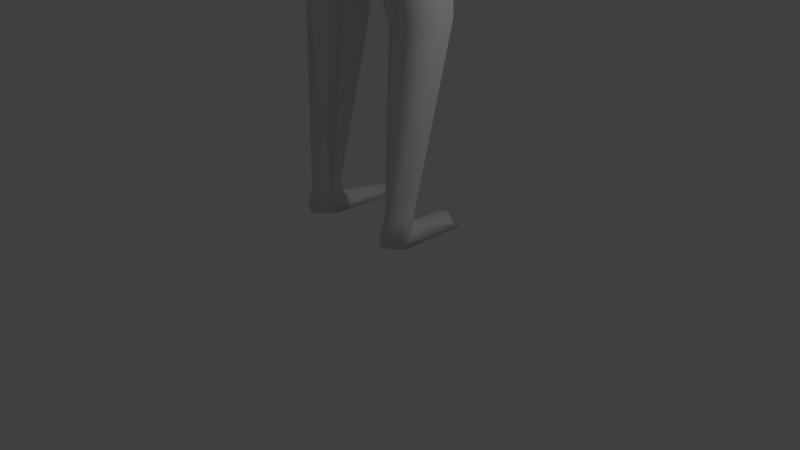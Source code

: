 # Source: person.blend  (saved by Blender 2.79.0; exported with 4.5.12 LTS)
import bpy
from mathutils import Matrix  # noqa: F401  (used for matrix-valued properties, if any)

bpy.ops.wm.read_factory_settings(use_empty=True)
scene = bpy.context.scene
scene.name = 'Scene'

# ---- collections
col_collection_1 = bpy.data.collections.new('Collection 1'); scene.collection.children.link(col_collection_1)

# ---- world
world_world = bpy.data.worlds.new('World'); scene.world = world_world
world_world.color = (0.05088, 0.05088, 0.05088)
world_world.use_sun_shadow = False
world_world.sun_shadow_jitter_overblur = 0.0
world_world.cycles.sampling_method = 'MANUAL'

# ---- cameras
cam_camera = bpy.data.cameras.new('Camera')
cam_camera.clip_end = 100.0
cam_camera.lens = 35.0
cam_camera.sensor_width = 32.0
cam_camera.sensor_height = 18.0
cam_camera.ortho_scale = 7.314
cam_camera.dof.focus_distance = 0.0
cam_camera.dof.aperture_fstop = 128.0

# ---- lights
light_lamp = bpy.data.lights.new('Lamp', 'POINT')
light_lamp.transmission_factor = 0.0
light_lamp.cutoff_distance = 30.0
light_lamp.energy = 100.0
light_lamp.shadow_buffer_clip_start = 1.001
light_lamp.shadow_soft_size = 0.1
light_lamp.shadow_maximum_resolution = 0.006
light_lamp.use_absolute_resolution = True

# ---- meshes
me_cube_001 = bpy.data.meshes.new('Cube.001')
me_cube_001.from_pydata([(-0.3931, -0.3714, 1.949), (-0.3544, -0.3481, 1.049), (-0.3759, 0.2939, 1.99), (-0.3809, 0.3424, 0.9903), (-0.4606, -0.01451, 2.121), (-0.4606, -0.4517, 1.497), (-0.3566, -0.08193, 0.9492), (-0.4606, 0.4226, 1.497), (0.0, 0.4226, 2.188), (0.0, 0.4226, 0.8161), (0.0, -0.4517, 2.192), (0.0, -0.4517, 1.068), (0.0, -0.01451, 0.887), (0.0, -0.01451, 2.404), (0.0, -0.6484, 1.661), (0.0, 0.6037, 1.507), (-0.586, -0.01451, 1.497), (0.0, -0.9531, 0.4271), (-0.6446, -0.7517, 0.4271), (-0.7382, 0.09857, 0.4271), (0.0, 0.4433, 0.4271), (0.0, -0.5857, 0.8448), (-0.2164, -0.4815, 0.7885), (-0.4178, 0.04349, 0.6802), (0.0, 0.09335, 0.6327), (0.0, -1.063, -3.215), (-0.656, -0.8859, -3.158), (-0.8752, 0.2827, -3.203), (0.0, 0.6486, -3.313), (0.0, -0.9122, -3.572), (-0.5729, -0.8859, -3.547), (-0.7921, 0.2827, -3.547), (0.0, 0.5327, -3.656), (0.0, -1.013, -0.07054), (-0.7818, -0.7764, -0.07054), (-0.8753, 0.376, -0.2875), (0.0, 0.6621, -0.2875), (0.0, -1.013, -0.3141), (-0.8753, 0.376, -0.531), (-0.7818, -0.7764, -0.3141), (0.0, 0.6621, -0.531), (0.0, -0.8777, -2.118), (-0.7382, 0.1315, -2.339), (-0.6446, -0.701, -2.147), (0.0, 0.4789, -2.571), (-1.32, -0.3183, -1.96), (-1.282, 0.02024, -1.814), (-1.263, -0.6748, 0.1162), (-1.292, -0.1071, 0.08259), (-1.638, -0.3461, -1.768), (-1.732, -0.02558, -1.635), (-1.473, -0.3972, -1.992), (-1.568, 0.166, -1.658), (-1.084, -0.7599, 0.01947), (-1.078, 0.1921, -0.1489), (-0.4252, -0.2019, 2.031), (-0.3843, -0.2216, 1.002), (0.0, -0.244, 2.293), (-0.5202, -0.244, 1.497), (-0.689, -0.3744, 0.5464), (-0.312, -0.2321, 0.7371), (-0.9678, -0.3744, -3.203), (-0.8847, -0.3744, -3.898), (0.0, -0.4073, -4.004), (-0.8262, -0.3215, -0.1736), (-0.8262, -0.3215, -0.4172), (-0.689, -0.364, -2.238), (-1.411, -0.4052, 0.1002), (-1.754, -0.1931, -1.869), (-1.325, -0.1921, -2.123), (-1.518, -0.3051, -2.096), (-1.046, -0.5429, -0.8005), (-1.515, -0.5708, -0.6028), (-1.567, -0.1249, -0.604), (-1.139, 0.07548, -0.9197), (-1.318, 0.06061, -0.6874), (-1.275, -0.6572, -0.7052), (-1.607, -0.359, -0.6034), (-1.013, -0.3151, -0.865), (-1.666, 1.506, -1.804), (-1.794, 1.32, -1.878), (-1.798, 1.299, -2.017), (-1.527, 1.306, -2.022), (-1.508, 1.368, -1.856), (-1.681, 1.422, -2.06), (-0.1438, 0.3994, 2.152), (-0.1399, -0.4329, 1.065), (-0.1447, 0.4081, 0.8476), (-0.1469, -0.4372, 2.148), (-0.1403, -0.02669, 0.8982), (-0.1591, -0.01451, 2.353), (-0.1591, -0.6129, 1.631), (-0.1591, 0.571, 1.505), (-0.1165, -0.9167, 0.4271), (-0.1334, 0.381, 0.4271), (-0.07552, 0.08434, 0.6413), (-0.03911, -0.5668, 0.8346), (-0.1075, -1.063, -3.168), (-0.1582, 0.5824, -3.293), (-0.1036, -0.9685, -3.556), (-0.1432, 0.5824, -3.636), (-0.1582, 0.6104, -0.2875), (-0.1413, -0.9702, -0.07054), (-0.1582, 0.6104, -0.531), (-0.1413, -0.9702, -0.3141), (-0.1962, 0.4128, -2.51), (-0.1165, -0.8458, -2.124), (-0.1599, -0.5604, -4.189), (-0.1527, -0.2364, 2.246), (-1.031, -0.04237, -6.282), (-0.8936, 0.4705, -5.936), (-0.4738, 0.5619, -6.044), (-0.4224, -0.01645, -6.411), (-0.2589, 0.3471, 2.072), (-0.2463, -0.3908, 1.057), (-0.3087, -0.01451, 2.238), (-0.3087, -0.5329, 1.564), (-0.3785, -0.8348, 0.4271), (-0.127, -0.5245, 0.8117), (-0.3741, -0.9914, -3.163), (-0.3364, -0.9275, -3.552), (-0.459, -0.874, -0.07054), (-0.459, -0.874, -0.3141), (-0.3785, -0.7739, -2.112), (-0.2879, -0.2193, 2.139), (-0.2619, 0.3755, 0.9184), (-0.269, -0.4046, 2.049), (-0.2476, -0.0541, 0.9235), (-0.3087, 0.4974, 1.501), (-0.4334, 0.2409, 0.4271), (-0.2453, 0.06407, 0.6606), (-0.5139, 0.4337, -3.248), (-0.4651, 0.4337, -3.592), (-0.514, 0.4941, -0.2875), (-0.514, 0.4941, -0.531), (-0.5136, 0.2825, -2.48), (-0.5195, -0.7269, -4.045), (-0.7276, 0.6607, -5.956), (-0.782, -0.2046, -6.339), (-0.3712, -0.1556, 0.9768), (-0.5513, -0.1355, 1.497), (-0.7123, -0.1507, 0.49), (-0.3621, -0.1018, 0.7102), (-0.924, -0.06371, -3.203), (-0.8409, -0.06371, -3.732), (-0.8494, 0.008295, -0.2274), (-0.8494, 0.008295, -0.471), (-0.7123, -0.1298, -2.286), (-1.355, -0.2642, 0.0919), (-1.744, -0.1139, -1.758), (-1.305, -0.09168, -1.977), (-0.4419, -0.1133, 2.073), (0.0, -0.1355, 2.346), (0.0, 0.03714, -3.84), (-1.588, -0.2483, -0.6037), (-1.073, -0.1304, -0.8909), (-1.822, 1.242, -1.964), (-1.497, 1.335, -1.944), (-0.1557, -0.1315, 2.296), (-0.1258, -0.02004, -3.928), (-1.067, 0.3236, -6.277), (-0.396, 0.4105, -6.534), (-0.7563, 0.5421, -6.538), (-0.2977, -0.1225, 2.186), (-0.661, -0.3955, -9.194), (-0.433, -0.1971, -9.189), (-0.5341, -0.006206, -9.032), (-0.8994, -0.2485, -9.186), (-0.6377, 0.1322, -9.015), (-0.7823, 0.05524, -9.039), (-0.4896, -0.1636, -8.88), (-0.6753, -0.3501, -8.839), (-0.8204, -0.2208, -8.828), (-0.8015, -0.003107, -8.901), (-0.5335, -0.01901, -8.883), (-0.6458, 0.06834, -8.816), (-0.5745, 0.8945, -9.21), (-0.4012, 0.6663, -9.205), (-0.5009, 0.7087, -9.123), (-0.8654, 0.7421, -9.226), (-0.5806, 0.797, -9.113), (-0.7521, 0.6607, -9.158), (-1.694, 1.887, -1.728), (-1.821, 1.701, -1.744), (-1.854, 1.524, -1.865), (-1.524, 1.716, -1.868), (-1.535, 1.749, -1.78), (-1.699, 1.858, -1.803), (-1.709, 1.68, -1.961), (-1.555, 1.52, -2.01), (-1.772, 1.604, -1.953)], [], [(16, 6, 3, 7), (116, 114, 1, 5), (96, 21, 17, 93), (125, 3, 6, 127), (108, 57, 10, 88), (85, 8, 13, 90), (126, 116, 5, 0), (85, 92, 15, 8), (92, 87, 9, 15), (4, 16, 7, 2), (151, 140, 16, 4), (140, 139, 6, 16), (106, 41, 25, 97), (130, 23, 19, 129), (60, 22, 18, 59), (56, 1, 22, 60), (127, 6, 23, 130), (86, 11, 21, 96), (97, 25, 29, 99), (135, 42, 27, 131), (66, 43, 26, 61), (136, 62, 30, 120), (131, 27, 31, 132), (61, 26, 30, 62), (149, 68, 81, 156), (129, 19, 35, 133), (93, 17, 33, 102), (64, 34, 39, 65), (133, 35, 38, 134), (102, 33, 37, 104), (65, 39, 43, 66), (134, 38, 42, 135), (104, 37, 41, 106), (59, 18, 47, 67), (18, 34, 53, 47), (76, 71, 45, 51), (35, 19, 48, 54), (75, 73, 50, 52), (155, 74, 46, 150), (77, 72, 49, 68), (74, 75, 52, 46), (72, 76, 51, 49), (150, 46, 83, 157), (45, 69, 70, 51), (154, 77, 68, 149), (71, 78, 69, 45), (141, 59, 67, 148), (146, 65, 66, 147), (145, 64, 65, 146), (51, 70, 68, 49), (143, 61, 62, 144), (144, 62, 109, 160), (147, 66, 61, 143), (139, 56, 60, 142), (142, 60, 59, 141), (5, 1, 56, 58), (0, 5, 58, 55), (158, 152, 57, 108), (34, 64, 78, 71), (148, 67, 77, 154), (47, 53, 76, 72), (35, 54, 75, 74), (67, 47, 72, 77), (145, 35, 74, 155), (54, 48, 73, 75), (53, 34, 71, 76), (80, 156, 184, 183), (83, 79, 182, 186), (52, 50, 80, 79), (68, 70, 84, 81), (70, 69, 82, 84), (46, 52, 79, 83), (163, 158, 108, 124), (153, 159, 107, 63), (122, 104, 106, 123), (40, 103, 105, 44), (121, 102, 104, 122), (36, 101, 103, 40), (117, 93, 102, 121), (20, 94, 101, 36), (28, 98, 100, 32), (63, 107, 99, 29), (44, 105, 98, 28), (119, 97, 99, 120), (114, 86, 96, 118), (12, 89, 95, 24), (24, 95, 94, 20), (123, 106, 97, 119), (128, 125, 87, 92), (113, 128, 92, 85), (10, 14, 91, 88), (113, 85, 90, 115), (124, 108, 88, 126), (9, 87, 89, 12), (118, 96, 93, 117), (14, 11, 86, 91), (172, 171, 164, 167), (132, 31, 110, 137), (136, 107, 112, 138), (159, 100, 111, 161), (62, 136, 138, 109), (100, 132, 137, 111), (171, 170, 165, 164), (22, 118, 117, 18), (55, 124, 126, 0), (2, 113, 115, 4), (2, 7, 128, 113), (7, 3, 125, 128), (43, 123, 119, 26), (1, 114, 118, 22), (26, 119, 120, 30), (18, 117, 121, 34), (34, 121, 122, 39), (39, 122, 123, 43), (151, 163, 124, 55), (103, 134, 135, 105), (101, 133, 134, 103), (94, 129, 133, 101), (98, 131, 132, 100), (107, 136, 120, 99), (105, 135, 131, 98), (89, 127, 130, 95), (95, 130, 129, 94), (88, 91, 116, 126), (87, 125, 127, 89), (91, 86, 114, 116), (4, 115, 163, 151), (111, 137, 162, 161), (107, 159, 161, 112), (137, 110, 160, 162), (32, 100, 159, 153), (115, 90, 158, 163), (84, 82, 189, 188), (156, 81, 190, 184), (64, 145, 155, 78), (48, 148, 154, 73), (90, 13, 152, 158), (23, 142, 141, 19), (6, 139, 142, 23), (42, 147, 143, 27), (31, 144, 160, 110), (27, 143, 144, 31), (35, 145, 146, 38), (38, 146, 147, 42), (19, 141, 148, 48), (73, 154, 149, 50), (69, 150, 157, 82), (78, 155, 150, 69), (50, 149, 156, 80), (58, 56, 139, 140), (55, 58, 140, 151), (168, 169, 181, 180), (165, 166, 178, 177), (173, 172, 167, 169), (170, 174, 166, 165), (175, 173, 169, 168), (174, 175, 168, 166), (161, 162, 175, 174), (162, 160, 173, 175), (112, 161, 174, 170), (160, 109, 172, 173), (138, 112, 170, 171), (109, 138, 171, 172), (180, 181, 179, 176), (178, 180, 176, 177), (169, 167, 179, 181), (167, 164, 176, 179), (164, 165, 177, 176), (166, 168, 180, 178), (187, 182, 183, 184), (185, 186, 182, 187), (189, 185, 187, 188), (188, 187, 184, 190), (82, 157, 185, 189), (81, 84, 188, 190), (157, 83, 186, 185), (79, 80, 183, 182)])
me_cube_001.polygons.foreach_set('use_smooth', [True] * 177)
me_cube_001.use_remesh_preserve_volume = False
me_cube_001.use_remesh_preserve_attributes = False
me_cube_001.use_mirror_vertex_groups = False
me_cube_001.update()

# ---- objects
ob_cube = bpy.data.objects.new('Cube', me_cube_001)
ob_lamp = bpy.data.objects.new('Lamp', light_lamp)
ob_camera = bpy.data.objects.new('Camera', cam_camera)

# ---- transforms, parenting, visibility, modifiers, constraints
ob_cube.location = (0.0, 0.0, 8.949)
ob_cube.scale = (1.0, 1.0, 0.9207)
ob_cube.lineart.crease_threshold = 0.0
_m = ob_cube.modifiers.new('Mirror', 'MIRROR')
_m.use_clip = True
ob_lamp.location = (4.076, 1.005, 5.904)
ob_lamp.rotation_euler = (0.6503, 0.05522, 1.866)
ob_lamp.lock_rotations_4d = False
ob_lamp.empty_display_type = 'ARROWS'
ob_lamp.color = (0.0, 0.0, 0.0, 0.0)
ob_lamp.lineart.crease_threshold = 0.0
ob_camera.location = (7.481, -6.508, 5.344)
ob_camera.rotation_euler = (1.109, 0.0, 0.8149)
ob_camera.lock_rotations_4d = False
ob_camera.empty_display_type = 'ARROWS'
ob_camera.color = (0.0, 0.0, 0.0, 0.0)
ob_camera.display_type = 'WIRE'
ob_camera.lineart.crease_threshold = 0.0

# ---- collection membership
col_collection_1.objects.link(ob_cube)
col_collection_1.objects.link(ob_lamp)
col_collection_1.objects.link(ob_camera)

# ---- scene / render settings (as saved in the file)
scene.camera = ob_camera
scene.frame_start = 1; scene.frame_end = 250; scene.frame_set(1)
scene.render.engine = 'BLENDER_EEVEE_NEXT'
scene.render.resolution_percentage = 50
scene.render.dither_intensity = 0.0
scene.cycles.use_denoising = False
scene.cycles.samples = 128
scene.cycles.sampling_pattern = 'TABULATED_SOBOL'
scene.cycles.use_adaptive_sampling = False
scene.cycles.use_light_tree = False
scene.cycles.blur_glossy = 0.0
scene.cycles.sample_clamp_indirect = 0.0
scene.view_settings.view_transform = 'Standard'
bpy.context.view_layer.update()
